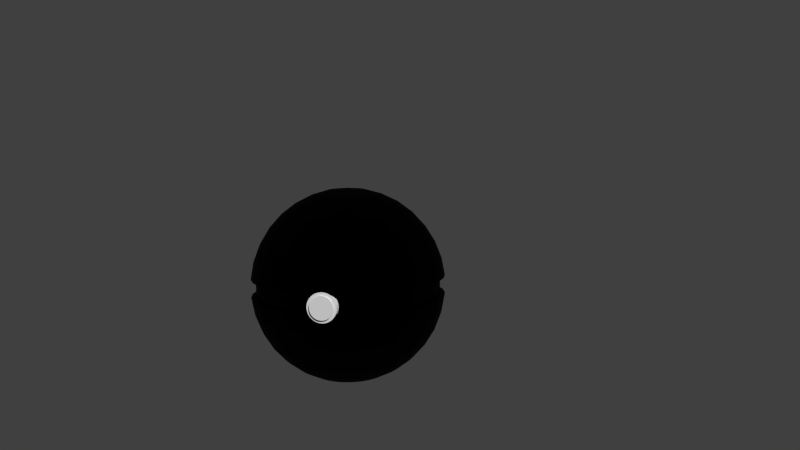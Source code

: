 # Source: pokemon.blend  (saved by Blender 2.69.0; exported with 4.5.12 LTS)
import bpy
from mathutils import Matrix  # noqa: F401  (used for matrix-valued properties, if any)

bpy.ops.wm.read_factory_settings(use_empty=True)
scene = bpy.context.scene
scene.name = 'Scene'

# ---- collections
col_collection_1 = bpy.data.collections.new('Collection 1'); scene.collection.children.link(col_collection_1)

# ---- materials (node trees are filled in below, after node groups)
mat_material_004 = bpy.data.materials.new('Material.004')
mat_material_004.alpha_threshold = 0.0
mat_material_004.roughness = 0.5
mat_material_004.line_color = (0.0, 0.0, 0.0, 1.0)

# ---- material node trees
mat_material_004.use_nodes = True; mat_material_004.node_tree.nodes.clear()
_N = mat_material_004.node_tree.nodes; _L = mat_material_004.node_tree.links
n0 = _N.new('ShaderNodeOutputMaterial'); n0.name = 'Material Output'; n0.location = (300, 300)
n1 = _N.new('ShaderNodeBsdfGlass'); n1.name = 'Glass BSDF'; n1.location = (100, 300)
n1.distribution = 'BECKMANN'
n1.inputs[0].default_value = (0.06372, 0.06372, 0.06372, 1.0)
n1.inputs[2].default_value = 1.45
_L.new(n1.outputs[0], n0.inputs[0])
n0.is_active_output = True

# ---- world
world_world = bpy.data.worlds.new('World'); scene.world = world_world
world_world.color = (0.05088, 0.05088, 0.05088)
world_world.use_sun_shadow = False
world_world.sun_shadow_jitter_overblur = 0.0
world_world.cycles.sampling_method = 'MANUAL'
world_world.cycles.sample_map_resolution = 256

# ---- cameras
cam_camera = bpy.data.cameras.new('Camera')
cam_camera.clip_end = 100.0
cam_camera.lens = 35.0
cam_camera.sensor_width = 32.0
cam_camera.sensor_height = 18.0
cam_camera.ortho_scale = 7.314
cam_camera.dof.focus_distance = 0.0

# ---- meshes
me_cylinder_001 = bpy.data.meshes.new('Cylinder.001')
me_cylinder_001.from_pydata([(0.0, 1.0, -1.0), (0.0, 1.0, 1.0), (0.1951, 0.9808, -1.0), (0.1951, 0.9808, 1.0), (0.3827, 0.9239, -1.0), (0.3827, 0.9239, 1.0), (0.5556, 0.8315, -1.0), (0.5556, 0.8315, 1.0), (0.7071, 0.7071, -1.0), (0.7071, 0.7071, 1.0), (0.8315, 0.5556, -1.0), (0.8315, 0.5556, 1.0), (0.9239, 0.3827, -1.0), (0.9239, 0.3827, 1.0), (0.9808, 0.1951, -1.0), (0.9808, 0.1951, 1.0), (1.0, 7.55e-08, -1.0), (1.0, 7.55e-08, 1.0), (0.9808, -0.1951, -1.0), (0.9808, -0.1951, 1.0), (0.9239, -0.3827, -1.0), (0.9239, -0.3827, 1.0), (0.8315, -0.5556, -1.0), (0.8315, -0.5556, 1.0), (0.7071, -0.7071, -1.0), (0.7071, -0.7071, 1.0), (0.5556, -0.8315, -1.0), (0.5556, -0.8315, 1.0), (0.3827, -0.9239, -1.0), (0.3827, -0.9239, 1.0), (0.1951, -0.9808, -1.0), (0.1951, -0.9808, 1.0), (-3.258e-07, -1.0, -1.0), (-3.258e-07, -1.0, 1.0), (-0.1951, -0.9808, -1.0), (-0.1951, -0.9808, 1.0), (-0.3827, -0.9239, -1.0), (-0.3827, -0.9239, 1.0), (-0.5556, -0.8315, -1.0), (-0.5556, -0.8315, 1.0), (-0.7071, -0.7071, -1.0), (-0.7071, -0.7071, 1.0), (-0.8315, -0.5556, -1.0), (-0.8315, -0.5556, 1.0), (-0.9239, -0.3827, -1.0), (-0.9239, -0.3827, 1.0), (-0.9808, -0.1951, -1.0), (-0.9808, -0.1951, 1.0), (-1.0, 9.656e-07, -1.0), (-1.0, 9.656e-07, 1.0), (-0.9808, 0.1951, -1.0), (-0.9808, 0.1951, 1.0), (-0.9239, 0.3827, -1.0), (-0.9239, 0.3827, 1.0), (-0.8315, 0.5556, -1.0), (-0.8315, 0.5556, 1.0), (-0.7071, 0.7071, -1.0), (-0.7071, 0.7071, 1.0), (-0.5556, 0.8315, -1.0), (-0.5556, 0.8315, 1.0), (-0.3827, 0.9239, -1.0), (-0.3827, 0.9239, 1.0), (-0.1951, 0.9808, -1.0), (-0.1951, 0.9808, 1.0)], [], [(0, 1, 3, 2), (2, 3, 5, 4), (4, 5, 7, 6), (6, 7, 9, 8), (8, 9, 11, 10), (10, 11, 13, 12), (12, 13, 15, 14), (14, 15, 17, 16), (16, 17, 19, 18), (18, 19, 21, 20), (20, 21, 23, 22), (22, 23, 25, 24), (24, 25, 27, 26), (26, 27, 29, 28), (28, 29, 31, 30), (30, 31, 33, 32), (32, 33, 35, 34), (34, 35, 37, 36), (36, 37, 39, 38), (38, 39, 41, 40), (40, 41, 43, 42), (42, 43, 45, 44), (44, 45, 47, 46), (46, 47, 49, 48), (48, 49, 51, 50), (50, 51, 53, 52), (52, 53, 55, 54), (54, 55, 57, 56), (56, 57, 59, 58), (58, 59, 61, 60), (3, 1, 63, 61, 59, 57, 55, 53, 51, 49, 47, 45, 43, 41, 39, 37, 35, 33, 31, 29, 27, 25, 23, 21, 19, 17, 15, 13, 11, 9, 7, 5), (62, 63, 1, 0), (60, 61, 63, 62), (0, 2, 4, 6, 8, 10, 12, 14, 16, 18, 20, 22, 24, 26, 28, 30, 32, 34, 36, 38, 40, 42, 44, 46, 48, 50, 52, 54, 56, 58, 60, 62)])
me_cylinder_001.use_remesh_preserve_volume = False
me_cylinder_001.use_remesh_preserve_attributes = False
me_cylinder_001.use_mirror_vertex_groups = False
me_cylinder_001.update()
me_cylinder = bpy.data.meshes.new('Cylinder')
me_cylinder.from_pydata([(0.0, 1.0, -1.0), (0.0, 1.0, 1.0), (0.1951, 0.9808, -1.0), (0.1951, 0.9808, 1.0), (0.3827, 0.9239, -1.0), (0.3827, 0.9239, 1.0), (0.5556, 0.8315, -1.0), (0.5556, 0.8315, 1.0), (0.7071, 0.7071, -1.0), (0.7071, 0.7071, 1.0), (0.8315, 0.5556, -1.0), (0.8315, 0.5556, 1.0), (0.9239, 0.3827, -1.0), (0.9239, 0.3827, 1.0), (0.9808, 0.1951, -1.0), (0.9808, 0.1951, 1.0), (1.0, 7.55e-08, -1.0), (1.0, 7.55e-08, 1.0), (0.9808, -0.1951, -1.0), (0.9808, -0.1951, 1.0), (0.9239, -0.3827, -1.0), (0.9239, -0.3827, 1.0), (0.8315, -0.5556, -1.0), (0.8315, -0.5556, 1.0), (0.7071, -0.7071, -1.0), (0.7071, -0.7071, 1.0), (0.5556, -0.8315, -1.0), (0.5556, -0.8315, 1.0), (0.3827, -0.9239, -1.0), (0.3827, -0.9239, 1.0), (0.1951, -0.9808, -1.0), (0.1951, -0.9808, 1.0), (-3.258e-07, -1.0, -1.0), (-3.258e-07, -1.0, 1.0), (-0.1951, -0.9808, -1.0), (-0.1951, -0.9808, 1.0), (-0.3827, -0.9239, -1.0), (-0.3827, -0.9239, 1.0), (-0.5556, -0.8315, -1.0), (-0.5556, -0.8315, 1.0), (-0.7071, -0.7071, -1.0), (-0.7071, -0.7071, 1.0), (-0.8315, -0.5556, -1.0), (-0.8315, -0.5556, 1.0), (-0.9239, -0.3827, -1.0), (-0.9239, -0.3827, 1.0), (-0.9808, -0.1951, -1.0), (-0.9808, -0.1951, 1.0), (-1.0, 9.656e-07, -1.0), (-1.0, 9.656e-07, 1.0), (-0.9808, 0.1951, -1.0), (-0.9808, 0.1951, 1.0), (-0.9239, 0.3827, -1.0), (-0.9239, 0.3827, 1.0), (-0.8315, 0.5556, -1.0), (-0.8315, 0.5556, 1.0), (-0.7071, 0.7071, -1.0), (-0.7071, 0.7071, 1.0), (-0.5556, 0.8315, -1.0), (-0.5556, 0.8315, 1.0), (-0.3827, 0.9239, -1.0), (-0.3827, 0.9239, 1.0), (-0.1951, 0.9808, -1.0), (-0.1951, 0.9808, 1.0)], [], [(0, 1, 3, 2), (2, 3, 5, 4), (4, 5, 7, 6), (6, 7, 9, 8), (8, 9, 11, 10), (10, 11, 13, 12), (12, 13, 15, 14), (14, 15, 17, 16), (16, 17, 19, 18), (18, 19, 21, 20), (20, 21, 23, 22), (22, 23, 25, 24), (24, 25, 27, 26), (26, 27, 29, 28), (28, 29, 31, 30), (30, 31, 33, 32), (32, 33, 35, 34), (34, 35, 37, 36), (36, 37, 39, 38), (38, 39, 41, 40), (40, 41, 43, 42), (42, 43, 45, 44), (44, 45, 47, 46), (46, 47, 49, 48), (48, 49, 51, 50), (50, 51, 53, 52), (52, 53, 55, 54), (54, 55, 57, 56), (56, 57, 59, 58), (58, 59, 61, 60), (3, 1, 63, 61, 59, 57, 55, 53, 51, 49, 47, 45, 43, 41, 39, 37, 35, 33, 31, 29, 27, 25, 23, 21, 19, 17, 15, 13, 11, 9, 7, 5), (62, 63, 1, 0), (60, 61, 63, 62), (0, 2, 4, 6, 8, 10, 12, 14, 16, 18, 20, 22, 24, 26, 28, 30, 32, 34, 36, 38, 40, 42, 44, 46, 48, 50, 52, 54, 56, 58, 60, 62)])
me_cylinder.use_remesh_preserve_volume = False
me_cylinder.use_remesh_preserve_attributes = False
me_cylinder.use_mirror_vertex_groups = False
me_cylinder.update()
me_sphere_000 = bpy.data.meshes.new('Sphere.000')
me_sphere_000.from_pydata([(-0.1837, 0.0, 0.983), (-0.3612, 0.0, 0.9325), (-0.5264, 0.0, 0.8502), (-0.6737, 0.0, 0.739), (-0.798, 0.0, 0.6026), (-0.8952, 0.0, 0.4457), (-0.9618, 0.0, 0.2737), (-0.9957, 0.0, 0.09227), (-0.9957, 0.0, -0.09227), (-0.9618, 0.0, -0.2737), (-0.8952, 0.0, -0.4457), (-0.798, 0.0, -0.6026), (-0.6737, 0.0, -0.739), (-0.5264, 0.0, -0.8502), (-0.3612, 0.0, -0.9325), (-0.1837, 0.0, -0.983), (5.643e-07, 0.0, -1.0), (-0.1802, 0.03585, 0.983), (-0.3543, 0.07047, 0.9325), (-0.5163, 0.1027, 0.8502), (-0.6608, 0.1314, 0.739), (-0.7827, 0.1557, 0.6026), (-0.878, 0.1746, 0.4457), (-0.9433, 0.1876, 0.2737), (-0.9766, 0.1943, 0.09227), (-0.9766, 0.1943, -0.09227), (-0.9433, 0.1876, -0.2737), (-0.878, 0.1746, -0.4457), (-0.7827, 0.1557, -0.6026), (-0.6608, 0.1314, -0.739), (-0.5163, 0.1027, -0.8502), (-0.3543, 0.07047, -0.9325), (-0.1802, 0.03585, -0.983), (-0.1698, 0.07032, 0.983), (-0.3337, 0.1382, 0.9325), (-0.4864, 0.2015, 0.8502), (-0.6224, 0.2578, 0.739), (-0.7373, 0.3054, 0.6026), (-0.827, 0.3426, 0.4457), (-0.8886, 0.3681, 0.2737), (-0.9199, 0.3811, 0.09227), (-0.9199, 0.3811, -0.09227), (-0.8886, 0.3681, -0.2737), (-0.827, 0.3426, -0.4457), (-0.7373, 0.3054, -0.6026), (-0.6224, 0.2578, -0.739), (-0.4864, 0.2015, -0.8502), (-0.3337, 0.1382, -0.9325), (-0.1698, 0.07032, -0.983), (-0.1528, 0.1021, 0.983), (-0.3004, 0.2007, 0.9325), (-0.4377, 0.2925, 0.8502), (-0.5602, 0.3743, 0.739), (-0.6635, 0.4434, 0.6026), (-0.7443, 0.4973, 0.4457), (-0.7997, 0.5344, 0.2737), (-0.8279, 0.5532, 0.09227), (-0.8279, 0.5532, -0.09227), (-0.7997, 0.5344, -0.2737), (-0.7443, 0.4973, -0.4457), (-0.6635, 0.4434, -0.6026), (-0.5602, 0.3743, -0.739), (-0.4377, 0.2925, -0.8502), (-0.3004, 0.2007, -0.9325), (-0.1528, 0.1021, -0.983), (-0.1299, 0.1299, 0.983), (-0.2554, 0.2554, 0.9325), (-0.3722, 0.3722, 0.8502), (-0.4764, 0.4764, 0.739), (-0.5643, 0.5643, 0.6026), (-0.633, 0.633, 0.4457), (-0.6801, 0.6801, 0.2737), (-0.7041, 0.7041, 0.09227), (-0.7041, 0.7041, -0.09227), (-0.6801, 0.6801, -0.2737), (-0.633, 0.633, -0.4457), (-0.5643, 0.5643, -0.6026), (-0.4764, 0.4764, -0.739), (-0.3722, 0.3722, -0.8502), (-0.2554, 0.2554, -0.9325), (-0.1299, 0.1299, -0.983), (-0.1021, 0.1528, 0.983), (-0.2007, 0.3004, 0.9325), (-0.2925, 0.4377, 0.8502), (-0.3743, 0.5602, 0.739), (-0.4434, 0.6635, 0.6026), (-0.4973, 0.7443, 0.4457), (-0.5344, 0.7997, 0.2737), (-0.5532, 0.8279, 0.09227), (-0.5532, 0.8279, -0.09227), (-0.5344, 0.7997, -0.2737), (-0.4973, 0.7443, -0.4457), (-0.4434, 0.6635, -0.6026), (-0.3743, 0.5602, -0.739), (-0.2925, 0.4377, -0.8502), (-0.2007, 0.3004, -0.9325), (-0.1021, 0.1528, -0.983), (-0.07032, 0.1698, 0.983), (-0.1382, 0.3337, 0.9325), (-0.2015, 0.4864, 0.8502), (-0.2578, 0.6224, 0.739), (-0.3054, 0.7373, 0.6026), (-0.3426, 0.827, 0.4457), (-0.3681, 0.8886, 0.2737), (-0.3811, 0.9199, 0.09227), (-0.3811, 0.9199, -0.09227), (-0.3681, 0.8886, -0.2737), (-0.3426, 0.827, -0.4457), (-0.3054, 0.7373, -0.6026), (-0.2578, 0.6224, -0.739), (-0.2015, 0.4864, -0.8502), (-0.1382, 0.3337, -0.9325), (-0.07032, 0.1698, -0.983), (-0.03585, 0.1802, 0.983), (-0.07047, 0.3543, 0.9325), (-0.1027, 0.5163, 0.8502), (-0.1314, 0.6608, 0.739), (-0.1557, 0.7827, 0.6026), (-0.1746, 0.878, 0.4457), (-0.1876, 0.9433, 0.2737), (-0.1943, 0.9766, 0.09227), (-0.1943, 0.9766, -0.09227), (-0.1876, 0.9433, -0.2737), (-0.1746, 0.878, -0.4457), (-0.1557, 0.7827, -0.6026), (-0.1314, 0.6608, -0.739), (-0.1027, 0.5163, -0.8502), (-0.07047, 0.3543, -0.9325), (-0.03585, 0.1802, -0.983), (5.622e-07, 0.1838, 0.983), (5.994e-07, 0.3612, 0.9325), (5.845e-07, 0.5264, 0.8502), (6.069e-07, 0.6737, 0.739), (6.516e-07, 0.798, 0.6026), (5.771e-07, 0.8952, 0.4457), (6.218e-07, 0.9618, 0.2737), (6.069e-07, 0.9957, 0.09227), (6.069e-07, 0.9957, -0.09227), (6.218e-07, 0.9618, -0.2737), (5.771e-07, 0.8952, -0.4457), (6.516e-07, 0.798, -0.6026), (6.069e-07, 0.6737, -0.739), (5.771e-07, 0.5264, -0.8502), (6.143e-07, 0.3612, -0.9325), (5.771e-07, 0.1837, -0.983), (0.03585, 0.1802, 0.983), (0.07048, 0.3543, 0.9325), (0.1027, 0.5163, 0.8502), (0.1314, 0.6608, 0.739), (0.1557, 0.7827, 0.6026), (0.1746, 0.878, 0.4457), (0.1876, 0.9433, 0.2737), (0.1943, 0.9766, 0.09227), (0.1943, 0.9766, -0.09227), (0.1876, 0.9433, -0.2737), (0.1746, 0.878, -0.4457), (0.1557, 0.7827, -0.6026), (0.1314, 0.6608, -0.739), (0.1027, 0.5163, -0.8502), (0.07048, 0.3543, -0.9325), (0.03585, 0.1802, -0.983), (0.07032, 0.1698, 0.983), (0.1382, 0.3337, 0.9325), (0.2015, 0.4864, 0.8502), (0.2578, 0.6224, 0.739), (0.3054, 0.7373, 0.6026), (0.3426, 0.827, 0.4457), (0.3681, 0.8886, 0.2737), (0.3811, 0.9199, 0.09227), (0.3811, 0.9199, -0.09227), (0.3681, 0.8886, -0.2737), (0.3426, 0.827, -0.4457), (0.3054, 0.7373, -0.6026), (0.2578, 0.6224, -0.739), (0.2015, 0.4864, -0.8502), (0.1382, 0.3337, -0.9325), (0.07032, 0.1698, -0.983), (0.1021, 0.1528, 0.983), (0.2007, 0.3004, 0.9325), (0.2925, 0.4377, 0.8502), (0.3743, 0.5602, 0.739), (0.4434, 0.6635, 0.6026), (0.4973, 0.7443, 0.4457), (0.5344, 0.7997, 0.2737), (0.5532, 0.8279, 0.09227), (0.5532, 0.8279, -0.09227), (0.5344, 0.7997, -0.2737), (0.4973, 0.7443, -0.4457), (0.4434, 0.6635, -0.6026), (0.3743, 0.5602, -0.739), (0.2925, 0.4377, -0.8502), (0.2007, 0.3004, -0.9325), (0.1021, 0.1528, -0.983), (0.1299, 0.1299, 0.983), (0.2554, 0.2554, 0.9325), (0.3722, 0.3722, 0.8502), (0.4764, 0.4764, 0.739), (0.5643, 0.5643, 0.6026), (0.633, 0.633, 0.4457), (0.6801, 0.6801, 0.2737), (0.7041, 0.7041, 0.09227), (0.7041, 0.7041, -0.09227), (0.6801, 0.6801, -0.2737), (0.633, 0.633, -0.4457), (0.5643, 0.5643, -0.6026), (0.4764, 0.4764, -0.739), (0.3722, 0.3722, -0.8502), (0.2554, 0.2554, -0.9325), (0.1299, 0.1299, -0.983), (0.1528, 0.1021, 0.983), (0.3004, 0.2007, 0.9325), (0.4377, 0.2925, 0.8502), (0.5602, 0.3743, 0.739), (0.6635, 0.4434, 0.6026), (0.7443, 0.4973, 0.4457), (0.7997, 0.5344, 0.2737), (0.8279, 0.5532, 0.09227), (0.8279, 0.5532, -0.09227), (0.7997, 0.5344, -0.2737), (0.7443, 0.4973, -0.4457), (0.6635, 0.4434, -0.6026), (0.5602, 0.3743, -0.739), (0.4377, 0.2925, -0.8502), (0.3004, 0.2007, -0.9325), (0.1528, 0.1021, -0.983), (0.1698, 0.07032, 0.983), (0.3337, 0.1382, 0.9325), (0.4864, 0.2015, 0.8502), (0.6224, 0.2578, 0.739), (0.7373, 0.3054, 0.6026), (0.827, 0.3426, 0.4457), (0.8886, 0.3681, 0.2737), (0.9199, 0.3811, 0.09227), (0.9199, 0.3811, -0.09227), (0.8886, 0.3681, -0.2737), (0.827, 0.3426, -0.4457), (0.7373, 0.3054, -0.6026), (0.6224, 0.2578, -0.739), (0.4864, 0.2015, -0.8502), (0.3337, 0.1382, -0.9325), (0.1698, 0.07032, -0.983), (0.1802, 0.03585, 0.983), (0.3543, 0.07047, 0.9325), (0.5163, 0.1027, 0.8502), (0.6608, 0.1314, 0.739), (0.7827, 0.1557, 0.6026), (0.878, 0.1746, 0.4457), (0.9433, 0.1876, 0.2737), (0.9766, 0.1943, 0.09227), (0.9766, 0.1943, -0.09227), (0.9433, 0.1876, -0.2737), (0.878, 0.1746, -0.4457), (0.7827, 0.1557, -0.6026), (0.6608, 0.1314, -0.739), (0.5163, 0.1027, -0.8502), (0.3543, 0.07047, -0.9325), (0.1802, 0.03585, -0.983), (0.1838, -1.285e-08, 0.983), (0.3612, -9.128e-09, 0.9325), (0.5264, 1.322e-08, 0.8502), (0.6737, -3.893e-08, 0.739), (0.798, -5.383e-08, 0.6026), (0.8952, -2.403e-08, 0.4457), (0.9618, -9.853e-08, 0.2737), (0.9957, -9.128e-09, 0.09227), (0.9957, -9.128e-09, -0.09227), (0.9618, -9.853e-08, -0.2737), (0.8952, -2.403e-08, -0.4457), (0.798, -5.383e-08, -0.6026), (0.6737, -3.893e-08, -0.739), (0.5264, 2.813e-08, -0.8502), (0.3612, -2.403e-08, -0.9325), (0.1838, -3.52e-08, -0.983), (0.1802, -0.03585, 0.983), (0.3543, -0.07047, 0.9325), (0.5163, -0.1027, 0.8502), (0.6608, -0.1314, 0.739), (0.7827, -0.1557, 0.6026), (0.878, -0.1746, 0.4457), (0.9433, -0.1876, 0.2737), (0.9766, -0.1943, 0.09227), (0.9766, -0.1943, -0.09227), (0.9433, -0.1876, -0.2737), (0.878, -0.1746, -0.4457), (0.7827, -0.1557, -0.6026), (0.6608, -0.1314, -0.739), (0.5163, -0.1027, -0.8502), (0.3543, -0.07047, -0.9325), (0.1802, -0.03585, -0.983), (0.1698, -0.07032, 0.983), (0.3337, -0.1382, 0.9325), (0.4864, -0.2015, 0.8502), (0.6224, -0.2578, 0.739), (0.7373, -0.3054, 0.6026), (0.827, -0.3426, 0.4457), (0.8886, -0.3681, 0.2737), (0.9199, -0.3811, 0.09227), (0.9199, -0.3811, -0.09227), (0.8886, -0.3681, -0.2737), (0.827, -0.3426, -0.4457), (0.7373, -0.3054, -0.6026), (0.6224, -0.2578, -0.739), (0.4864, -0.2015, -0.8502), (0.3337, -0.1382, -0.9325), (0.1698, -0.07032, -0.983), (0.1528, -0.1021, 0.983), (0.3004, -0.2007, 0.9325), (0.4377, -0.2925, 0.8502), (0.5602, -0.3743, 0.739), (0.6635, -0.4434, 0.6026), (0.7443, -0.4973, 0.4457), (0.7997, -0.5344, 0.2737), (0.8279, -0.5532, 0.09227), (0.8279, -0.5532, -0.09227), (0.7997, -0.5344, -0.2737), (0.7443, -0.4973, -0.4457), (0.6635, -0.4434, -0.6026), (0.5602, -0.3743, -0.739), (0.4377, -0.2925, -0.8502), (0.3004, -0.2007, -0.9325), (0.1528, -0.1021, -0.983), (0.1299, -0.1299, 0.983), (0.2554, -0.2554, 0.9325), (0.3722, -0.3722, 0.8502), (0.4764, -0.4764, 0.739), (0.5643, -0.5643, 0.6026), (0.633, -0.633, 0.4457), (0.6801, -0.6801, 0.2737), (0.7041, -0.7041, 0.09227), (0.7041, -0.7041, -0.09227), (0.6801, -0.6801, -0.2737), (0.633, -0.633, -0.4457), (0.5643, -0.5643, -0.6026), (0.4764, -0.4764, -0.739), (0.3722, -0.3722, -0.8502), (0.2554, -0.2554, -0.9325), (0.1299, -0.1299, -0.983), (0.1021, -0.1528, 0.983), (0.2007, -0.3004, 0.9325), (0.2925, -0.4377, 0.8502), (0.3743, -0.5602, 0.739), (0.4434, -0.6635, 0.6026), (0.4973, -0.7443, 0.4457), (0.5344, -0.7997, 0.2737), (0.5532, -0.8279, 0.09227), (0.5532, -0.8279, -0.09227), (0.5344, -0.7997, -0.2737), (0.4973, -0.7443, -0.4457), (0.4434, -0.6635, -0.6026), (0.3743, -0.5602, -0.739), (0.2925, -0.4377, -0.8502), (0.2007, -0.3004, -0.9325), (0.1021, -0.1528, -0.983), (0.07032, -0.1698, 0.983), (0.1382, -0.3337, 0.9325), (0.2015, -0.4864, 0.8502), (0.2578, -0.6224, 0.739), (0.3054, -0.7373, 0.6026), (0.3426, -0.827, 0.4457), (0.3681, -0.8886, 0.2737), (0.3811, -0.9199, 0.09227), (0.3811, -0.9199, -0.09227), (0.3681, -0.8886, -0.2737), (0.3426, -0.827, -0.4457), (0.3054, -0.7373, -0.6026), (0.2578, -0.6224, -0.739), (0.2015, -0.4864, -0.8502), (0.1382, -0.3337, -0.9325), (0.07032, -0.1698, -0.983), (0.03585, -0.1802, 0.983), (0.07048, -0.3543, 0.9325), (0.1027, -0.5163, 0.8502), (0.1314, -0.6608, 0.739), (0.1557, -0.7827, 0.6026), (0.1746, -0.878, 0.4457), (0.1876, -0.9433, 0.2737), (0.1943, -0.9766, 0.09227), (0.1943, -0.9766, -0.09227), (0.1876, -0.9433, -0.2737), (0.1746, -0.878, -0.4457), (0.1557, -0.7827, -0.6026), (0.1314, -0.6608, -0.739), (0.1027, -0.5163, -0.8502), (0.07048, -0.3543, -0.9325), (0.03585, -0.1802, -0.983), (5.287e-07, -0.1837, 0.983), (5.1e-07, -0.3612, 0.9325), (5.696e-07, -0.5264, 0.8502), (5.026e-07, -0.6737, 0.739), (4.132e-07, -0.798, 0.6026), (4.281e-07, -0.8952, 0.4457), (4.281e-07, -0.9618, 0.2737), (4.877e-07, -0.9957, 0.09227), (4.877e-07, -0.9957, -0.09227), (4.281e-07, -0.9618, -0.2737), (4.281e-07, -0.8952, -0.4457), (4.132e-07, -0.798, -0.6026), (5.026e-07, -0.6737, -0.739), (5.696e-07, -0.5264, -0.8502), (5.1e-07, -0.3612, -0.9325), (5.212e-07, -0.1837, -0.983), (-0.03585, -0.1802, 0.983), (-0.07047, -0.3543, 0.9325), (-0.1027, -0.5163, 0.8502), (-0.1314, -0.6608, 0.739), (-0.1557, -0.7827, 0.6026), (-0.1746, -0.878, 0.4457), (-0.1876, -0.9433, 0.2737), (-0.1943, -0.9766, 0.09227), (-0.1943, -0.9766, -0.09227), (-0.1876, -0.9433, -0.2737), (-0.1746, -0.878, -0.4457), (-0.1557, -0.7827, -0.6026), (-0.1314, -0.6608, -0.739), (-0.1027, -0.5163, -0.8502), (-0.07047, -0.3543, -0.9325), (-0.03585, -0.1802, -0.983), (-0.07032, -0.1698, 0.983), (-0.1382, -0.3337, 0.9325), (-0.2015, -0.4864, 0.8502), (-0.2578, -0.6224, 0.739), (-0.3054, -0.7373, 0.6026), (-0.3426, -0.827, 0.4457), (-0.3681, -0.8886, 0.2737), (-0.3811, -0.9199, 0.09227), (-0.3811, -0.9199, -0.09227), (-0.3681, -0.8886, -0.2737), (-0.3426, -0.827, -0.4457), (-0.3054, -0.7373, -0.6026), (-0.2578, -0.6224, -0.739), (-0.2015, -0.4864, -0.8502), (-0.1382, -0.3337, -0.9325), (-0.07032, -0.1698, -0.983), (2.508e-07, -4.692e-07, 1.0), (-0.1021, -0.1528, 0.983), (-0.2007, -0.3004, 0.9325), (-0.2925, -0.4377, 0.8502), (-0.3743, -0.5602, 0.739), (-0.4434, -0.6635, 0.6026), (-0.4973, -0.7443, 0.4457), (-0.5344, -0.7997, 0.2737), (-0.5532, -0.8279, 0.09227), (-0.5532, -0.8279, -0.09227), (-0.5344, -0.7997, -0.2737), (-0.4973, -0.7443, -0.4457), (-0.4434, -0.6635, -0.6026), (-0.3743, -0.5602, -0.739), (-0.2925, -0.4377, -0.8502), (-0.2007, -0.3004, -0.9325), (-0.1021, -0.1528, -0.983), (-0.1299, -0.1299, 0.983), (-0.2554, -0.2554, 0.9325), (-0.3722, -0.3722, 0.8502), (-0.4764, -0.4764, 0.739), (-0.5643, -0.5643, 0.6026), (-0.633, -0.633, 0.4457), (-0.6801, -0.6801, 0.2737), (-0.7041, -0.7041, 0.09227), (-0.7041, -0.7041, -0.09227), (-0.6801, -0.6801, -0.2737), (-0.633, -0.633, -0.4457), (-0.5643, -0.5643, -0.6026), (-0.4764, -0.4764, -0.739), (-0.3722, -0.3722, -0.8502), (-0.2554, -0.2554, -0.9325), (-0.1299, -0.1299, -0.983), (-0.1528, -0.1021, 0.983), (-0.3004, -0.2007, 0.9325), (-0.4377, -0.2925, 0.8502), (-0.5602, -0.3743, 0.739), (-0.6635, -0.4434, 0.6026), (-0.7443, -0.4973, 0.4457), (-0.7997, -0.5344, 0.2737), (-0.8279, -0.5532, 0.09227), (-0.8279, -0.5532, -0.09227), (-0.7997, -0.5344, -0.2737), (-0.7443, -0.4973, -0.4457), (-0.6635, -0.4434, -0.6026), (-0.5602, -0.3743, -0.739), (-0.4377, -0.2925, -0.8502), (-0.3004, -0.2007, -0.9325), (-0.1528, -0.1021, -0.983), (-0.1698, -0.07032, 0.983), (-0.3337, -0.1382, 0.9325), (-0.4864, -0.2015, 0.8502), (-0.6224, -0.2578, 0.739), (-0.7373, -0.3054, 0.6026), (-0.827, -0.3426, 0.4457), (-0.8886, -0.3681, 0.2737), (-0.9199, -0.3811, 0.09227), (-0.9199, -0.3811, -0.09227), (-0.8886, -0.3681, -0.2737), (-0.827, -0.3426, -0.4457), (-0.7373, -0.3054, -0.6026), (-0.6224, -0.2578, -0.739), (-0.4864, -0.2015, -0.8502), (-0.3337, -0.1382, -0.9325), (-0.1698, -0.07032, -0.983), (-0.1802, -0.03585, 0.983), (-0.3543, -0.07047, 0.9325), (-0.5163, -0.1027, 0.8502), (-0.6608, -0.1314, 0.739), (-0.7827, -0.1557, 0.6026), (-0.878, -0.1746, 0.4457), (-0.9433, -0.1876, 0.2737), (-0.9766, -0.1943, 0.09227), (-0.9766, -0.1943, -0.09227), (-0.9433, -0.1876, -0.2737), (-0.878, -0.1746, -0.4457), (-0.7827, -0.1557, -0.6026), (-0.6608, -0.1314, -0.739), (-0.5163, -0.1027, -0.8502), (-0.3543, -0.07047, -0.9325), (-0.1802, -0.03585, -0.983), (0.9766, 0.1943, -0.09227), (0.9766, 0.1943, 0.09227), (0.9199, 0.3811, -0.09227), (0.9199, 0.3811, 0.09227), (0.8279, 0.5532, -0.09227), (0.8279, 0.5532, 0.09227), (0.7041, 0.7041, -0.09227), (0.7041, 0.7041, 0.09227), (0.5532, 0.8279, -0.09227), (0.5532, 0.8279, 0.09227), (0.3811, 0.9199, -0.09227), (0.3811, 0.9199, 0.09227), (0.1943, 0.9766, -0.09227), (0.1943, 0.9766, 0.09227), (6.069e-07, 0.9957, -0.09227), (6.069e-07, 0.9957, 0.09227), (-0.1943, 0.9766, -0.09227), (-0.1943, 0.9766, 0.09227), (-0.3811, 0.9199, -0.09227), (-0.3811, 0.9199, 0.09227), (-0.5532, 0.8279, -0.09227), (-0.5532, 0.8279, 0.09227), (-0.7041, 0.7041, -0.09227), (-0.7041, 0.7041, 0.09227), (-0.8279, 0.5532, -0.09227), (-0.8279, 0.5532, 0.09227), (-0.9199, 0.3811, -0.09227), (-0.9199, 0.3811, 0.09227), (-0.9766, 0.1943, -0.09227), (-0.9766, 0.1943, 0.09227), (-0.9957, 0.0, -0.09227), (-0.9957, 0.0, 0.09227), (0.9957, -9.128e-09, 0.09227), (0.9957, -9.128e-09, -0.09227), (0.9766, -0.1943, 0.09227), (0.9766, -0.1943, -0.09227), (0.9199, -0.3811, 0.09227), (0.9199, -0.3811, -0.09227), (0.8279, -0.5532, 0.09227), (0.8279, -0.5532, -0.09227), (0.7041, -0.7041, 0.09227), (0.7041, -0.7041, -0.09227), (0.5532, -0.8279, 0.09227), (0.5532, -0.8279, -0.09227), (0.3811, -0.9199, 0.09227), (0.3811, -0.9199, -0.09227), (0.1943, -0.9766, 0.09227), (0.1943, -0.9766, -0.09227), (4.877e-07, -0.9957, 0.09227), (4.877e-07, -0.9957, -0.09227), (-0.1943, -0.9766, 0.09227), (-0.1943, -0.9766, -0.09227), (-0.3811, -0.9199, 0.09227), (-0.3811, -0.9199, -0.09227), (-0.5532, -0.8279, 0.09227), (-0.5532, -0.8279, -0.09227), (-0.7041, -0.7041, 0.09227), (-0.7041, -0.7041, -0.09227), (-0.8279, -0.5532, 0.09227), (-0.8279, -0.5532, -0.09227), (-0.9199, -0.3811, 0.09227), (-0.9199, -0.3811, -0.09227), (-0.9766, -0.1943, 0.09227), (-0.9766, -0.1943, -0.09227), (0.5735, 0.1141, -0.05419), (0.5735, 0.1141, 0.05419), (0.5403, 0.2238, -0.05419), (0.5403, 0.2238, 0.05419), (0.4862, 0.3249, -0.05419), (0.4862, 0.3249, 0.05419), (0.4135, 0.4135, -0.05419), (0.4135, 0.4135, 0.05419), (0.3249, 0.4862, -0.05419), (0.3249, 0.4862, 0.05419), (0.2238, 0.5403, -0.05419), (0.2238, 0.5403, 0.05419), (0.1141, 0.5735, -0.05419), (0.1141, 0.5735, 0.05419), (5.823e-07, 0.5848, -0.05419), (5.823e-07, 0.5848, 0.05419), (-0.1141, 0.5735, -0.05419), (-0.1141, 0.5735, 0.05419), (-0.2238, 0.5403, -0.05419), (-0.2238, 0.5403, 0.05419), (-0.3249, 0.4862, -0.05419), (-0.3249, 0.4862, 0.05419), (-0.4135, 0.4135, -0.05419), (-0.4135, 0.4135, 0.05419), (-0.4862, 0.3249, -0.05419), (-0.4862, 0.3249, 0.05419), (-0.5403, 0.2238, -0.05419), (-0.5403, 0.2238, 0.05419), (-0.5735, 0.1141, -0.05419), (-0.5735, 0.1141, 0.05419), (-0.5848, 9.269e-08, -0.05419), (-0.5848, 9.269e-08, 0.05419), (0.5848, 8.733e-08, 0.05419), (0.5848, 8.733e-08, -0.05419), (0.5735, -0.1141, 0.05419), (0.5735, -0.1141, -0.05419), (0.5403, -0.2238, 0.05419), (0.5403, -0.2238, -0.05419), (0.4862, -0.3249, 0.05419), (0.4862, -0.3249, -0.05419), (0.4135, -0.4135, 0.05419), (0.4135, -0.4135, -0.05419), (0.3249, -0.4862, 0.05419), (0.3249, -0.4862, -0.05419), (0.2238, -0.5403, 0.05419), (0.2238, -0.5403, -0.05419), (0.1141, -0.5735, 0.05419), (0.1141, -0.5735, -0.05419), (5.123e-07, -0.5848, 0.05419), (5.123e-07, -0.5848, -0.05419), (-0.1141, -0.5735, 0.05419), (-0.1141, -0.5735, -0.05419), (-0.2238, -0.5403, 0.05419), (-0.2238, -0.5403, -0.05419), (-0.3249, -0.4862, 0.05419), (-0.3249, -0.4862, -0.05419), (-0.4135, -0.4135, 0.05419), (-0.4135, -0.4135, -0.05419), (-0.4862, -0.3249, 0.05419), (-0.4862, -0.3249, -0.05419), (-0.5403, -0.2238, 0.05419), (-0.5403, -0.2238, -0.05419), (-0.5735, -0.1141, 0.05419), (-0.5735, -0.1141, -0.05419)], [], [(216, 232, 517, 519), (6, 5, 22, 23), (4, 3, 20, 21), (15, 14, 31, 32), (2, 1, 18, 19), (13, 12, 29, 30), (11, 10, 27, 28), (9, 8, 25, 26), (7, 6, 23, 24), (5, 4, 21, 22), (3, 2, 19, 20), (14, 13, 30, 31), (1, 0, 17, 18), (12, 11, 28, 29), (10, 9, 26, 27), (19, 18, 34, 35), (30, 29, 45, 46), (28, 27, 43, 44), (26, 25, 41, 42), (24, 23, 39, 40), (22, 21, 37, 38), (20, 19, 35, 36), (31, 30, 46, 47), (18, 17, 33, 34), (29, 28, 44, 45), (27, 26, 42, 43), (7, 24, 543, 545), (23, 22, 38, 39), (21, 20, 36, 37), (32, 31, 47, 48), (44, 43, 59, 60), (42, 41, 57, 58), (40, 39, 55, 56), (38, 37, 53, 54), (36, 35, 51, 52), (47, 46, 62, 63), (34, 33, 49, 50), (45, 44, 60, 61), (43, 42, 58, 59), (137, 121, 530, 528), (39, 38, 54, 55), (37, 36, 52, 53), (48, 47, 63, 64), (35, 34, 50, 51), (46, 45, 61, 62), (58, 57, 73, 74), (56, 55, 71, 72), (54, 53, 69, 70), (52, 51, 67, 68), (63, 62, 78, 79), (50, 49, 65, 66), (61, 60, 76, 77), (59, 58, 74, 75), (441, 457, 570, 568), (55, 54, 70, 71), (53, 52, 68, 69), (64, 63, 79, 80), (51, 50, 66, 67), (62, 61, 77, 78), (60, 59, 75, 76), (72, 71, 87, 88), (70, 69, 85, 86), (68, 67, 83, 84), (79, 78, 94, 95), (66, 65, 81, 82), (77, 76, 92, 93), (75, 74, 90, 91), (409, 393, 563, 565), (71, 70, 86, 87), (69, 68, 84, 85), (80, 79, 95, 96), (67, 66, 82, 83), (78, 77, 93, 94), (76, 75, 91, 92), (74, 73, 89, 90), (86, 85, 101, 102), (84, 83, 99, 100), (95, 94, 110, 111), (82, 81, 97, 98), (93, 92, 108, 109), (91, 90, 106, 107), (442, 425, 567, 569), (87, 86, 102, 103), (85, 84, 100, 101), (96, 95, 111, 112), (83, 82, 98, 99), (94, 93, 109, 110), (92, 91, 107, 108), (90, 89, 105, 106), (88, 87, 103, 104), (100, 99, 115, 116), (111, 110, 126, 127), (98, 97, 113, 114), (109, 108, 124, 125), (107, 106, 122, 123), (40, 56, 539, 541), (103, 102, 118, 119), (101, 100, 116, 117), (112, 111, 127, 128), (99, 98, 114, 115), (110, 109, 125, 126), (108, 107, 123, 124), (106, 105, 121, 122), (104, 103, 119, 120), (102, 101, 117, 118), (114, 113, 129, 130), (125, 124, 140, 141), (123, 122, 138, 139), (424, 441, 568, 566), (119, 118, 134, 135), (117, 116, 132, 133), (128, 127, 143, 144), (115, 114, 130, 131), (126, 125, 141, 142), (124, 123, 139, 140), (122, 121, 137, 138), (120, 119, 135, 136), (118, 117, 133, 134), (116, 115, 131, 132), (127, 126, 142, 143), (139, 138, 154, 155), (344, 360, 558, 556), (135, 134, 150, 151), (133, 132, 148, 149), (144, 143, 159, 160), (131, 130, 146, 147), (142, 141, 157, 158), (140, 139, 155, 156), (138, 137, 153, 154), (136, 135, 151, 152), (134, 133, 149, 150), (132, 131, 147, 148), (143, 142, 158, 159), (130, 129, 145, 146), (141, 140, 156, 157), (25, 8, 544, 542), (151, 150, 166, 167), (149, 148, 164, 165), (160, 159, 175, 176), (147, 146, 162, 163), (158, 157, 173, 174), (156, 155, 171, 172), (154, 153, 169, 170), (152, 151, 167, 168), (150, 149, 165, 166), (148, 147, 163, 164), (159, 158, 174, 175), (146, 145, 161, 162), (157, 156, 172, 173), (155, 154, 170, 171), (167, 166, 182, 183), (165, 164, 180, 181), (176, 175, 191, 192), (163, 162, 178, 179), (174, 173, 189, 190), (172, 171, 187, 188), (170, 169, 185, 186), (168, 167, 183, 184), (166, 165, 181, 182), (164, 163, 179, 180), (175, 174, 190, 191), (162, 161, 177, 178), (173, 172, 188, 189), (171, 170, 186, 187), (312, 328, 554, 552), (181, 180, 196, 197), (192, 191, 207, 208), (179, 178, 194, 195), (190, 189, 205, 206), (188, 187, 203, 204), (186, 185, 201, 202), (184, 183, 199, 200), (182, 181, 197, 198), (180, 179, 195, 196), (191, 190, 206, 207), (178, 177, 193, 194), (189, 188, 204, 205), (187, 186, 202, 203), (408, 424, 566, 564), (183, 182, 198, 199), (195, 194, 210, 211), (206, 205, 221, 222), (204, 203, 219, 220), (202, 201, 217, 218), (200, 199, 215, 216), (198, 197, 213, 214), (196, 195, 211, 212), (207, 206, 222, 223), (194, 193, 209, 210), (205, 204, 220, 221), (203, 202, 218, 219), (233, 217, 518, 516), (199, 198, 214, 215), (197, 196, 212, 213), (208, 207, 223, 224), (220, 219, 235, 236), (218, 217, 233, 234), (216, 215, 231, 232), (214, 213, 229, 230), (212, 211, 227, 228), (223, 222, 238, 239), (210, 209, 225, 226), (221, 220, 236, 237), (219, 218, 234, 235), (458, 442, 569, 571), (215, 214, 230, 231), (213, 212, 228, 229), (224, 223, 239, 240), (211, 210, 226, 227), (222, 221, 237, 238), (234, 233, 249, 250), (232, 231, 247, 248), (230, 229, 245, 246), (228, 227, 243, 244), (239, 238, 254, 255), (226, 225, 241, 242), (237, 236, 252, 253), (235, 234, 250, 251), (505, 7, 545, 576), (231, 230, 246, 247), (229, 228, 244, 245), (240, 239, 255, 256), (227, 226, 242, 243), (238, 237, 253, 254), (236, 235, 251, 252), (248, 247, 263, 264), (246, 245, 261, 262), (244, 243, 259, 260), (255, 254, 270, 271), (242, 241, 257, 258), (253, 252, 268, 269), (251, 250, 266, 267), (136, 152, 527, 529), (247, 246, 262, 263), (245, 244, 260, 261), (256, 255, 271, 272), (243, 242, 258, 259), (254, 253, 269, 270), (252, 251, 267, 268), (250, 249, 265, 266), (262, 261, 277, 278), (260, 259, 275, 276), (271, 270, 286, 287), (258, 257, 273, 274), (269, 268, 284, 285), (267, 266, 282, 283), (264, 280, 548, 546), (263, 262, 278, 279), (261, 260, 276, 277), (272, 271, 287, 288), (259, 258, 274, 275), (270, 269, 285, 286), (268, 267, 283, 284), (266, 265, 281, 282), (264, 263, 279, 280), (276, 275, 291, 292), (287, 286, 302, 303), (274, 273, 289, 290), (285, 284, 300, 301), (283, 282, 298, 299), (232, 248, 515, 517), (279, 278, 294, 295), (277, 276, 292, 293), (288, 287, 303, 304), (275, 274, 290, 291), (286, 285, 301, 302), (284, 283, 299, 300), (282, 281, 297, 298), (280, 279, 295, 296), (278, 277, 293, 294), (290, 289, 305, 306), (301, 300, 316, 317), (299, 298, 314, 315), (360, 376, 560, 558), (295, 294, 310, 311), (293, 292, 308, 309), (304, 303, 319, 320), (291, 290, 306, 307), (302, 301, 317, 318), (300, 299, 315, 316), (298, 297, 313, 314), (296, 295, 311, 312), (294, 293, 309, 310), (292, 291, 307, 308), (303, 302, 318, 319), (315, 314, 330, 331), (57, 41, 540, 538), (311, 310, 326, 327), (309, 308, 324, 325), (320, 319, 335, 336), (307, 306, 322, 323), (318, 317, 333, 334), (316, 315, 331, 332), (314, 313, 329, 330), (312, 311, 327, 328), (310, 309, 325, 326), (308, 307, 323, 324), (319, 318, 334, 335), (306, 305, 321, 322), (317, 316, 332, 333), (168, 184, 523, 525), (327, 326, 342, 343), (325, 324, 340, 341), (336, 335, 351, 352), (323, 322, 338, 339), (334, 333, 349, 350), (332, 331, 347, 348), (330, 329, 345, 346), (328, 327, 343, 344), (326, 325, 341, 342), (324, 323, 339, 340), (335, 334, 350, 351), (322, 321, 337, 338), (333, 332, 348, 349), (331, 330, 346, 347), (343, 342, 358, 359), (341, 340, 356, 357), (352, 351, 367, 368), (339, 338, 354, 355), (350, 349, 365, 366), (348, 347, 363, 364), (346, 345, 361, 362), (344, 343, 359, 360), (342, 341, 357, 358), (340, 339, 355, 356), (351, 350, 366, 367), (338, 337, 353, 354), (349, 348, 364, 365), (347, 346, 362, 363), (328, 344, 556, 554), (357, 356, 372, 373), (368, 367, 383, 384), (355, 354, 370, 371), (366, 365, 381, 382), (364, 363, 379, 380), (362, 361, 377, 378), (360, 359, 375, 376), (358, 357, 373, 374), (356, 355, 371, 372), (367, 366, 382, 383), (354, 353, 369, 370), (365, 364, 380, 381), (363, 362, 378, 379), (457, 473, 572, 570), (359, 358, 374, 375), (371, 370, 386, 387), (382, 381, 397, 398), (380, 379, 395, 396), (378, 377, 393, 394), (376, 375, 391, 392), (374, 373, 389, 390), (372, 371, 387, 388), (383, 382, 398, 399), (370, 369, 385, 386), (381, 380, 396, 397), (379, 378, 394, 395), (329, 313, 553, 555), (375, 374, 390, 391), (373, 372, 388, 389), (384, 383, 399, 400), (396, 395, 411, 412), (394, 393, 409, 410), (392, 391, 407, 408), (390, 389, 405, 406), (388, 387, 403, 404), (399, 398, 414, 415), (386, 385, 401, 402), (397, 396, 412, 413), (395, 394, 410, 411), (265, 249, 514, 547), (391, 390, 406, 407), (389, 388, 404, 405), (400, 399, 415, 416), (387, 386, 402, 403), (398, 397, 413, 414), (410, 409, 425, 426), (408, 407, 423, 424), (406, 405, 421, 422), (404, 403, 419, 420), (415, 414, 430, 431), (402, 401, 417, 418), (413, 412, 428, 429), (411, 410, 426, 427), (425, 409, 565, 567), (407, 406, 422, 423), (405, 404, 420, 421), (416, 415, 431, 432), (403, 402, 418, 419), (414, 413, 429, 430), (412, 411, 427, 428), (424, 423, 440, 441), (422, 421, 438, 439), (420, 419, 436, 437), (431, 430, 447, 448), (418, 417, 434, 435), (429, 428, 445, 446), (427, 426, 443, 444), (361, 345, 557, 559), (423, 422, 439, 440), (421, 420, 437, 438), (432, 431, 448, 449), (419, 418, 435, 436), (430, 429, 446, 447), (428, 427, 444, 445), (426, 425, 442, 443), (439, 438, 454, 455), (437, 436, 452, 453), (448, 447, 463, 464), (435, 434, 450, 451), (446, 445, 461, 462), (444, 443, 459, 460), (56, 72, 537, 539), (440, 439, 455, 456), (438, 437, 453, 454), (449, 448, 464, 465), (436, 435, 451, 452), (447, 446, 462, 463), (445, 444, 460, 461), (443, 442, 458, 459), (441, 440, 456, 457), (453, 452, 468, 469), (464, 463, 479, 480), (451, 450, 466, 467), (462, 461, 477, 478), (460, 459, 475, 476), (184, 200, 521, 523), (456, 455, 471, 472), (454, 453, 469, 470), (465, 464, 480, 481), (452, 451, 467, 468), (463, 462, 478, 479), (461, 460, 476, 477), (459, 458, 474, 475), (457, 456, 472, 473), (455, 454, 470, 471), (467, 466, 482, 483), (478, 477, 493, 494), (476, 475, 491, 492), (152, 168, 525, 527), (472, 471, 487, 488), (470, 469, 485, 486), (481, 480, 496, 497), (468, 467, 483, 484), (479, 478, 494, 495), (477, 476, 492, 493), (475, 474, 490, 491), (473, 472, 488, 489), (471, 470, 486, 487), (469, 468, 484, 485), (480, 479, 495, 496), (488, 487, 503, 504), (486, 485, 501, 502), (497, 496, 512, 513), (484, 483, 499, 500), (495, 494, 510, 511), (493, 492, 508, 509), (491, 490, 506, 507), (489, 488, 504, 505), (487, 486, 502, 503), (485, 484, 500, 501), (496, 495, 511, 512), (483, 482, 498, 499), (494, 493, 509, 510), (492, 491, 507, 508), (88, 104, 533, 535), (0, 433, 17), (16, 15, 32), (17, 433, 33), (16, 32, 48), (33, 433, 49), (16, 48, 64), (16, 64, 80), (49, 433, 65), (16, 80, 96), (65, 433, 81), (16, 96, 112), (81, 433, 97), (97, 433, 113), (16, 112, 128), (113, 433, 129), (16, 128, 144), (129, 433, 145), (16, 144, 160), (145, 433, 161), (16, 160, 176), (161, 433, 177), (16, 176, 192), (177, 433, 193), (16, 192, 208), (193, 433, 209), (16, 208, 224), (209, 433, 225), (16, 224, 240), (16, 240, 256), (225, 433, 241), (16, 256, 272), (241, 433, 257), (16, 272, 288), (257, 433, 273), (273, 433, 289), (16, 288, 304), (289, 433, 305), (16, 304, 320), (305, 433, 321), (16, 320, 336), (321, 433, 337), (16, 336, 352), (337, 433, 353), (16, 352, 368), (353, 433, 369), (16, 368, 384), (369, 433, 385), (16, 384, 400), (385, 433, 401), (16, 400, 416), (16, 416, 432), (401, 433, 417), (16, 432, 449), (417, 433, 434), (16, 449, 465), (434, 433, 450), (450, 433, 466), (16, 465, 481), (466, 433, 482), (16, 481, 497), (482, 433, 498), (16, 497, 513), (502, 501, 3, 4), (513, 512, 14, 15), (500, 499, 1, 2), (511, 510, 12, 13), (498, 433, 0), (509, 508, 10, 11), (507, 506, 8, 9), (505, 504, 6, 7), (16, 513, 15), (503, 502, 4, 5), (501, 500, 2, 3), (512, 511, 13, 14), (499, 498, 0, 1), (510, 509, 11, 12), (508, 507, 9, 10), (248, 264, 546, 515), (504, 503, 5, 6), (489, 505, 576, 574), (8, 506, 577, 544), (89, 73, 536, 534), (249, 233, 516, 514), (377, 361, 559, 561), (185, 169, 524, 522), (345, 329, 555, 557), (153, 137, 528, 526), (281, 265, 547, 549), (474, 458, 571, 573), (72, 88, 535, 537), (201, 185, 522, 520), (169, 153, 526, 524), (280, 296, 550, 548), (105, 89, 534, 532), (73, 57, 538, 536), (506, 490, 575, 577), (104, 120, 531, 533), (297, 281, 549, 551), (376, 392, 562, 560), (473, 489, 574, 572), (200, 216, 519, 521), (121, 105, 532, 530), (393, 377, 561, 563), (490, 474, 573, 575), (24, 40, 541, 543), (296, 312, 552, 550), (217, 201, 520, 518), (120, 136, 529, 531), (41, 25, 542, 540), (313, 297, 551, 553), (392, 408, 564, 562), (570, 572, 636, 634), (522, 524, 588, 586), (541, 539, 603, 605), (559, 557, 621, 623), (519, 517, 581, 583), (562, 564, 628, 626), (530, 532, 596, 594), (551, 549, 613, 615), (573, 571, 635, 637), (527, 525, 589, 591), (538, 540, 604, 602), (554, 556, 620, 618), (576, 545, 609, 640), (516, 518, 582, 580), (535, 533, 597, 599), (565, 563, 627, 629), (546, 548, 612, 610), (568, 570, 634, 632), (524, 526, 590, 588), (543, 541, 605, 607), (557, 555, 619, 621), (521, 519, 583, 585), (544, 577, 641, 608), (532, 534, 598, 596), (560, 562, 626, 624), (549, 547, 611, 613), (571, 569, 633, 635), (529, 527, 591, 593), (540, 542, 606, 604), (552, 554, 618, 616), (574, 576, 640, 638), (518, 520, 584, 582), (534, 536, 600, 598), (563, 561, 625, 627), (547, 514, 578, 611), (569, 567, 631, 633), (526, 528, 592, 590), (545, 543, 607, 609), (555, 553, 617, 619), (577, 575, 639, 641), (523, 521, 585, 587), (537, 535, 599, 601), (558, 560, 624, 622), (515, 546, 610, 579), (531, 529, 593, 595), (566, 568, 632, 630), (542, 544, 608, 606), (550, 552, 616, 614), (572, 574, 638, 636), (520, 522, 586, 584), (539, 537, 601, 603), (561, 559, 623, 625), (517, 515, 579, 581), (564, 566, 630, 628), (528, 530, 594, 592), (553, 551, 615, 617), (575, 573, 637, 639), (525, 523, 587, 589), (536, 538, 602, 600), (556, 558, 622, 620), (514, 516, 580, 578), (567, 565, 629, 631), (533, 531, 595, 597), (548, 550, 614, 612)])
me_sphere_000.materials.append(mat_material_004)
me_sphere_000.use_remesh_preserve_volume = False
me_sphere_000.use_remesh_preserve_attributes = False
me_sphere_000.use_mirror_vertex_groups = False
me_sphere_000.update()
me_sphere_005 = bpy.data.meshes.new('Sphere.005')
me_sphere_005.from_pydata([(-0.1837, 0.0, 0.983), (-0.3612, 0.0, 0.9325), (-0.5264, 0.0, 0.8502), (-0.6737, 0.0, 0.739), (-0.798, 0.0, 0.6026), (-0.8952, 0.0, 0.4457), (-0.9618, 0.0, 0.2737), (-0.9957, 0.0, 0.09227), (-0.9957, 0.0, -0.09227), (-0.9618, 0.0, -0.2737), (-0.8952, 0.0, -0.4457), (-0.798, 0.0, -0.6026), (-0.6737, 0.0, -0.739), (-0.5264, 0.0, -0.8502), (-0.3612, 0.0, -0.9325), (-0.1837, 0.0, -0.983), (5.643e-07, 0.0, -1.0), (-0.1802, 0.03585, 0.983), (-0.3543, 0.07047, 0.9325), (-0.5163, 0.1027, 0.8502), (-0.6608, 0.1314, 0.739), (-0.7827, 0.1557, 0.6026), (-0.878, 0.1746, 0.4457), (-0.9433, 0.1876, 0.2737), (-0.9766, 0.1943, 0.09227), (-0.9766, 0.1943, -0.09227), (-0.9433, 0.1876, -0.2737), (-0.878, 0.1746, -0.4457), (-0.7827, 0.1557, -0.6026), (-0.6608, 0.1314, -0.739), (-0.5163, 0.1027, -0.8502), (-0.3543, 0.07047, -0.9325), (-0.1802, 0.03585, -0.983), (-0.1698, 0.07032, 0.983), (-0.3337, 0.1382, 0.9325), (-0.4864, 0.2015, 0.8502), (-0.6224, 0.2578, 0.739), (-0.7373, 0.3054, 0.6026), (-0.827, 0.3426, 0.4457), (-0.8886, 0.3681, 0.2737), (-0.9199, 0.3811, 0.09227), (-0.9199, 0.3811, -0.09227), (-0.8886, 0.3681, -0.2737), (-0.827, 0.3426, -0.4457), (-0.7373, 0.3054, -0.6026), (-0.6224, 0.2578, -0.739), (-0.4864, 0.2015, -0.8502), (-0.3337, 0.1382, -0.9325), (-0.1698, 0.07032, -0.983), (-0.1528, 0.1021, 0.983), (-0.3004, 0.2007, 0.9325), (-0.4377, 0.2925, 0.8502), (-0.5602, 0.3743, 0.739), (-0.6635, 0.4434, 0.6026), (-0.7443, 0.4973, 0.4457), (-0.7997, 0.5344, 0.2737), (-0.8279, 0.5532, 0.09227), (-0.8279, 0.5532, -0.09227), (-0.7997, 0.5344, -0.2737), (-0.7443, 0.4973, -0.4457), (-0.6635, 0.4434, -0.6026), (-0.5602, 0.3743, -0.739), (-0.4377, 0.2925, -0.8502), (-0.3004, 0.2007, -0.9325), (-0.1528, 0.1021, -0.983), (-0.1299, 0.1299, 0.983), (-0.2554, 0.2554, 0.9325), (-0.3722, 0.3722, 0.8502), (-0.4764, 0.4764, 0.739), (-0.5643, 0.5643, 0.6026), (-0.633, 0.633, 0.4457), (-0.6801, 0.6801, 0.2737), (-0.7041, 0.7041, 0.09227), (-0.7041, 0.7041, -0.09227), (-0.6801, 0.6801, -0.2737), (-0.633, 0.633, -0.4457), (-0.5643, 0.5643, -0.6026), (-0.4764, 0.4764, -0.739), (-0.3722, 0.3722, -0.8502), (-0.2554, 0.2554, -0.9325), (-0.1299, 0.1299, -0.983), (-0.1021, 0.1528, 0.983), (-0.2007, 0.3004, 0.9325), (-0.2925, 0.4377, 0.8502), (-0.3743, 0.5602, 0.739), (-0.4434, 0.6635, 0.6026), (-0.4973, 0.7443, 0.4457), (-0.5344, 0.7997, 0.2737), (-0.5532, 0.8279, 0.09227), (-0.5532, 0.8279, -0.09227), (-0.5344, 0.7997, -0.2737), (-0.4973, 0.7443, -0.4457), (-0.4434, 0.6635, -0.6026), (-0.3743, 0.5602, -0.739), (-0.2925, 0.4377, -0.8502), (-0.2007, 0.3004, -0.9325), (-0.1021, 0.1528, -0.983), (-0.07032, 0.1698, 0.983), (-0.1382, 0.3337, 0.9325), (-0.2015, 0.4864, 0.8502), (-0.2578, 0.6224, 0.739), (-0.3054, 0.7373, 0.6026), (-0.3426, 0.827, 0.4457), (-0.3681, 0.8886, 0.2737), (-0.3811, 0.9199, 0.09227), (-0.3811, 0.9199, -0.09227), (-0.3681, 0.8886, -0.2737), (-0.3426, 0.827, -0.4457), (-0.3054, 0.7373, -0.6026), (-0.2578, 0.6224, -0.739), (-0.2015, 0.4864, -0.8502), (-0.1382, 0.3337, -0.9325), (-0.07032, 0.1698, -0.983), (-0.03585, 0.1802, 0.983), (-0.07047, 0.3543, 0.9325), (-0.1027, 0.5163, 0.8502), (-0.1314, 0.6608, 0.739), (-0.1557, 0.7827, 0.6026), (-0.1746, 0.878, 0.4457), (-0.1876, 0.9433, 0.2737), (-0.1943, 0.9766, 0.09227), (-0.1943, 0.9766, -0.09227), (-0.1876, 0.9433, -0.2737), (-0.1746, 0.878, -0.4457), (-0.1557, 0.7827, -0.6026), (-0.1314, 0.6608, -0.739), (-0.1027, 0.5163, -0.8502), (-0.07047, 0.3543, -0.9325), (-0.03585, 0.1802, -0.983), (5.622e-07, 0.1838, 0.983), (5.994e-07, 0.3612, 0.9325), (5.845e-07, 0.5264, 0.8502), (6.069e-07, 0.6737, 0.739), (6.516e-07, 0.798, 0.6026), (5.771e-07, 0.8952, 0.4457), (6.218e-07, 0.9618, 0.2737), (6.069e-07, 0.9957, 0.09227), (6.069e-07, 0.9957, -0.09227), (6.218e-07, 0.9618, -0.2737), (5.771e-07, 0.8952, -0.4457), (6.516e-07, 0.798, -0.6026), (6.069e-07, 0.6737, -0.739), (5.771e-07, 0.5264, -0.8502), (6.143e-07, 0.3612, -0.9325), (5.771e-07, 0.1837, -0.983), (0.03585, 0.1802, 0.983), (0.07048, 0.3543, 0.9325), (0.1027, 0.5163, 0.8502), (0.1314, 0.6608, 0.739), (0.1557, 0.7827, 0.6026), (0.1746, 0.878, 0.4457), (0.1876, 0.9433, 0.2737), (0.1943, 0.9766, 0.09227), (0.1943, 0.9766, -0.09227), (0.1876, 0.9433, -0.2737), (0.1746, 0.878, -0.4457), (0.1557, 0.7827, -0.6026), (0.1314, 0.6608, -0.739), (0.1027, 0.5163, -0.8502), (0.07048, 0.3543, -0.9325), (0.03585, 0.1802, -0.983), (0.07032, 0.1698, 0.983), (0.1382, 0.3337, 0.9325), (0.2015, 0.4864, 0.8502), (0.2578, 0.6224, 0.739), (0.3054, 0.7373, 0.6026), (0.3426, 0.827, 0.4457), (0.3681, 0.8886, 0.2737), (0.3811, 0.9199, 0.09227), (0.3811, 0.9199, -0.09227), (0.3681, 0.8886, -0.2737), (0.3426, 0.827, -0.4457), (0.3054, 0.7373, -0.6026), (0.2578, 0.6224, -0.739), (0.2015, 0.4864, -0.8502), (0.1382, 0.3337, -0.9325), (0.07032, 0.1698, -0.983), (0.1021, 0.1528, 0.983), (0.2007, 0.3004, 0.9325), (0.2925, 0.4377, 0.8502), (0.3743, 0.5602, 0.739), (0.4434, 0.6635, 0.6026), (0.4973, 0.7443, 0.4457), (0.5344, 0.7997, 0.2737), (0.5532, 0.8279, 0.09227), (0.5532, 0.8279, -0.09227), (0.5344, 0.7997, -0.2737), (0.4973, 0.7443, -0.4457), (0.4434, 0.6635, -0.6026), (0.3743, 0.5602, -0.739), (0.2925, 0.4377, -0.8502), (0.2007, 0.3004, -0.9325), (0.1021, 0.1528, -0.983), (0.1299, 0.1299, 0.983), (0.2554, 0.2554, 0.9325), (0.3722, 0.3722, 0.8502), (0.4764, 0.4764, 0.739), (0.5643, 0.5643, 0.6026), (0.633, 0.633, 0.4457), (0.6801, 0.6801, 0.2737), (0.7041, 0.7041, 0.09227), (0.7041, 0.7041, -0.09227), (0.6801, 0.6801, -0.2737), (0.633, 0.633, -0.4457), (0.5643, 0.5643, -0.6026), (0.4764, 0.4764, -0.739), (0.3722, 0.3722, -0.8502), (0.2554, 0.2554, -0.9325), (0.1299, 0.1299, -0.983), (0.1528, 0.1021, 0.983), (0.3004, 0.2007, 0.9325), (0.4377, 0.2925, 0.8502), (0.5602, 0.3743, 0.739), (0.6635, 0.4434, 0.6026), (0.7443, 0.4973, 0.4457), (0.7997, 0.5344, 0.2737), (0.8279, 0.5532, 0.09227), (0.8279, 0.5532, -0.09227), (0.7997, 0.5344, -0.2737), (0.7443, 0.4973, -0.4457), (0.6635, 0.4434, -0.6026), (0.5602, 0.3743, -0.739), (0.4377, 0.2925, -0.8502), (0.3004, 0.2007, -0.9325), (0.1528, 0.1021, -0.983), (0.1698, 0.07032, 0.983), (0.3337, 0.1382, 0.9325), (0.4864, 0.2015, 0.8502), (0.6224, 0.2578, 0.739), (0.7373, 0.3054, 0.6026), (0.827, 0.3426, 0.4457), (0.8886, 0.3681, 0.2737), (0.9199, 0.3811, 0.09227), (0.9199, 0.3811, -0.09227), (0.8886, 0.3681, -0.2737), (0.827, 0.3426, -0.4457), (0.7373, 0.3054, -0.6026), (0.6224, 0.2578, -0.739), (0.4864, 0.2015, -0.8502), (0.3337, 0.1382, -0.9325), (0.1698, 0.07032, -0.983), (0.1802, 0.03585, 0.983), (0.3543, 0.07047, 0.9325), (0.5163, 0.1027, 0.8502), (0.6608, 0.1314, 0.739), (0.7827, 0.1557, 0.6026), (0.878, 0.1746, 0.4457), (0.9433, 0.1876, 0.2737), (0.9766, 0.1943, 0.09227), (0.9766, 0.1943, -0.09227), (0.9433, 0.1876, -0.2737), (0.878, 0.1746, -0.4457), (0.7827, 0.1557, -0.6026), (0.6608, 0.1314, -0.739), (0.5163, 0.1027, -0.8502), (0.3543, 0.07047, -0.9325), (0.1802, 0.03585, -0.983), (0.1838, -1.285e-08, 0.983), (0.3612, -9.128e-09, 0.9325), (0.5264, 1.322e-08, 0.8502), (0.6737, -3.893e-08, 0.739), (0.798, -5.383e-08, 0.6026), (0.8952, -2.403e-08, 0.4457), (0.9618, -9.853e-08, 0.2737), (0.9957, -9.128e-09, 0.09227), (0.9957, -9.128e-09, -0.09227), (0.9618, -9.853e-08, -0.2737), (0.8952, -2.403e-08, -0.4457), (0.798, -5.383e-08, -0.6026), (0.6737, -3.893e-08, -0.739), (0.5264, 2.813e-08, -0.8502), (0.3612, -2.403e-08, -0.9325), (0.1838, -3.52e-08, -0.983), (0.1802, -0.03585, 0.983), (0.3543, -0.07047, 0.9325), (0.5163, -0.1027, 0.8502), (0.6608, -0.1314, 0.739), (0.7827, -0.1557, 0.6026), (0.878, -0.1746, 0.4457), (0.9433, -0.1876, 0.2737), (0.9766, -0.1943, 0.09227), (0.9766, -0.1943, -0.09227), (0.9433, -0.1876, -0.2737), (0.878, -0.1746, -0.4457), (0.7827, -0.1557, -0.6026), (0.6608, -0.1314, -0.739), (0.5163, -0.1027, -0.8502), (0.3543, -0.07047, -0.9325), (0.1802, -0.03585, -0.983), (0.1698, -0.07032, 0.983), (0.3337, -0.1382, 0.9325), (0.4864, -0.2015, 0.8502), (0.6224, -0.2578, 0.739), (0.7373, -0.3054, 0.6026), (0.827, -0.3426, 0.4457), (0.8886, -0.3681, 0.2737), (0.9199, -0.3811, 0.09227), (0.9199, -0.3811, -0.09227), (0.8886, -0.3681, -0.2737), (0.827, -0.3426, -0.4457), (0.7373, -0.3054, -0.6026), (0.6224, -0.2578, -0.739), (0.4864, -0.2015, -0.8502), (0.3337, -0.1382, -0.9325), (0.1698, -0.07032, -0.983), (0.1528, -0.1021, 0.983), (0.3004, -0.2007, 0.9325), (0.4377, -0.2925, 0.8502), (0.5602, -0.3743, 0.739), (0.6635, -0.4434, 0.6026), (0.7443, -0.4973, 0.4457), (0.7997, -0.5344, 0.2737), (0.8279, -0.5532, 0.09227), (0.8279, -0.5532, -0.09227), (0.7997, -0.5344, -0.2737), (0.7443, -0.4973, -0.4457), (0.6635, -0.4434, -0.6026), (0.5602, -0.3743, -0.739), (0.4377, -0.2925, -0.8502), (0.3004, -0.2007, -0.9325), (0.1528, -0.1021, -0.983), (0.1299, -0.1299, 0.983), (0.2554, -0.2554, 0.9325), (0.3722, -0.3722, 0.8502), (0.4764, -0.4764, 0.739), (0.5643, -0.5643, 0.6026), (0.633, -0.633, 0.4457), (0.6801, -0.6801, 0.2737), (0.7041, -0.7041, 0.09227), (0.7041, -0.7041, -0.09227), (0.6801, -0.6801, -0.2737), (0.633, -0.633, -0.4457), (0.5643, -0.5643, -0.6026), (0.4764, -0.4764, -0.739), (0.3722, -0.3722, -0.8502), (0.2554, -0.2554, -0.9325), (0.1299, -0.1299, -0.983), (0.1021, -0.1528, 0.983), (0.2007, -0.3004, 0.9325), (0.2925, -0.4377, 0.8502), (0.3743, -0.5602, 0.739), (0.4434, -0.6635, 0.6026), (0.4973, -0.7443, 0.4457), (0.5344, -0.7997, 0.2737), (0.5532, -0.8279, 0.09227), (0.5532, -0.8279, -0.09227), (0.5344, -0.7997, -0.2737), (0.4973, -0.7443, -0.4457), (0.4434, -0.6635, -0.6026), (0.3743, -0.5602, -0.739), (0.2925, -0.4377, -0.8502), (0.2007, -0.3004, -0.9325), (0.1021, -0.1528, -0.983), (0.07032, -0.1698, 0.983), (0.1382, -0.3337, 0.9325), (0.2015, -0.4864, 0.8502), (0.2578, -0.6224, 0.739), (0.3054, -0.7373, 0.6026), (0.3426, -0.827, 0.4457), (0.3681, -0.8886, 0.2737), (0.3811, -0.9199, 0.09227), (0.3811, -0.9199, -0.09227), (0.3681, -0.8886, -0.2737), (0.3426, -0.827, -0.4457), (0.3054, -0.7373, -0.6026), (0.2578, -0.6224, -0.739), (0.2015, -0.4864, -0.8502), (0.1382, -0.3337, -0.9325), (0.07032, -0.1698, -0.983), (0.03585, -0.1802, 0.983), (0.07048, -0.3543, 0.9325), (0.1027, -0.5163, 0.8502), (0.1314, -0.6608, 0.739), (0.1557, -0.7827, 0.6026), (0.1746, -0.878, 0.4457), (0.1876, -0.9433, 0.2737), (0.1943, -0.9766, 0.09227), (0.1943, -0.9766, -0.09227), (0.1876, -0.9433, -0.2737), (0.1746, -0.878, -0.4457), (0.1557, -0.7827, -0.6026), (0.1314, -0.6608, -0.739), (0.1027, -0.5163, -0.8502), (0.07048, -0.3543, -0.9325), (0.03585, -0.1802, -0.983), (5.287e-07, -0.1837, 0.983), (5.1e-07, -0.3612, 0.9325), (5.696e-07, -0.5264, 0.8502), (5.026e-07, -0.6737, 0.739), (4.132e-07, -0.798, 0.6026), (4.281e-07, -0.8952, 0.4457), (4.281e-07, -0.9618, 0.2737), (4.877e-07, -0.9957, 0.09227), (4.877e-07, -0.9957, -0.09227), (4.281e-07, -0.9618, -0.2737), (4.281e-07, -0.8952, -0.4457), (4.132e-07, -0.798, -0.6026), (5.026e-07, -0.6737, -0.739), (5.696e-07, -0.5264, -0.8502), (5.1e-07, -0.3612, -0.9325), (5.212e-07, -0.1837, -0.983), (-0.03585, -0.1802, 0.983), (-0.07047, -0.3543, 0.9325), (-0.1027, -0.5163, 0.8502), (-0.1314, -0.6608, 0.739), (-0.1557, -0.7827, 0.6026), (-0.1746, -0.878, 0.4457), (-0.1876, -0.9433, 0.2737), (-0.1943, -0.9766, 0.09227), (-0.1943, -0.9766, -0.09227), (-0.1876, -0.9433, -0.2737), (-0.1746, -0.878, -0.4457), (-0.1557, -0.7827, -0.6026), (-0.1314, -0.6608, -0.739), (-0.1027, -0.5163, -0.8502), (-0.07047, -0.3543, -0.9325), (-0.03585, -0.1802, -0.983), (-0.07032, -0.1698, 0.983), (-0.1382, -0.3337, 0.9325), (-0.2015, -0.4864, 0.8502), (-0.2578, -0.6224, 0.739), (-0.3054, -0.7373, 0.6026), (-0.3426, -0.827, 0.4457), (-0.3681, -0.8886, 0.2737), (-0.3811, -0.9199, 0.09227), (-0.3811, -0.9199, -0.09227), (-0.3681, -0.8886, -0.2737), (-0.3426, -0.827, -0.4457), (-0.3054, -0.7373, -0.6026), (-0.2578, -0.6224, -0.739), (-0.2015, -0.4864, -0.8502), (-0.1382, -0.3337, -0.9325), (-0.07032, -0.1698, -0.983), (2.508e-07, -4.692e-07, 1.0), (-0.1021, -0.1528, 0.983), (-0.2007, -0.3004, 0.9325), (-0.2925, -0.4377, 0.8502), (-0.3743, -0.5602, 0.739), (-0.4434, -0.6635, 0.6026), (-0.4973, -0.7443, 0.4457), (-0.5344, -0.7997, 0.2737), (-0.5532, -0.8279, 0.09227), (-0.5532, -0.8279, -0.09227), (-0.5344, -0.7997, -0.2737), (-0.4973, -0.7443, -0.4457), (-0.4434, -0.6635, -0.6026), (-0.3743, -0.5602, -0.739), (-0.2925, -0.4377, -0.8502), (-0.2007, -0.3004, -0.9325), (-0.1021, -0.1528, -0.983), (-0.1299, -0.1299, 0.983), (-0.2554, -0.2554, 0.9325), (-0.3722, -0.3722, 0.8502), (-0.4764, -0.4764, 0.739), (-0.5643, -0.5643, 0.6026), (-0.633, -0.633, 0.4457), (-0.6801, -0.6801, 0.2737), (-0.7041, -0.7041, 0.09227), (-0.7041, -0.7041, -0.09227), (-0.6801, -0.6801, -0.2737), (-0.633, -0.633, -0.4457), (-0.5643, -0.5643, -0.6026), (-0.4764, -0.4764, -0.739), (-0.3722, -0.3722, -0.8502), (-0.2554, -0.2554, -0.9325), (-0.1299, -0.1299, -0.983), (-0.1528, -0.1021, 0.983), (-0.3004, -0.2007, 0.9325), (-0.4377, -0.2925, 0.8502), (-0.5602, -0.3743, 0.739), (-0.6635, -0.4434, 0.6026), (-0.7443, -0.4973, 0.4457), (-0.7997, -0.5344, 0.2737), (-0.8279, -0.5532, 0.09227), (-0.8279, -0.5532, -0.09227), (-0.7997, -0.5344, -0.2737), (-0.7443, -0.4973, -0.4457), (-0.6635, -0.4434, -0.6026), (-0.5602, -0.3743, -0.739), (-0.4377, -0.2925, -0.8502), (-0.3004, -0.2007, -0.9325), (-0.1528, -0.1021, -0.983), (-0.1698, -0.07032, 0.983), (-0.3337, -0.1382, 0.9325), (-0.4864, -0.2015, 0.8502), (-0.6224, -0.2578, 0.739), (-0.7373, -0.3054, 0.6026), (-0.827, -0.3426, 0.4457), (-0.8886, -0.3681, 0.2737), (-0.9199, -0.3811, 0.09227), (-0.9199, -0.3811, -0.09227), (-0.8886, -0.3681, -0.2737), (-0.827, -0.3426, -0.4457), (-0.7373, -0.3054, -0.6026), (-0.6224, -0.2578, -0.739), (-0.4864, -0.2015, -0.8502), (-0.3337, -0.1382, -0.9325), (-0.1698, -0.07032, -0.983), (-0.1802, -0.03585, 0.983), (-0.3543, -0.07047, 0.9325), (-0.5163, -0.1027, 0.8502), (-0.6608, -0.1314, 0.739), (-0.7827, -0.1557, 0.6026), (-0.878, -0.1746, 0.4457), (-0.9433, -0.1876, 0.2737), (-0.9766, -0.1943, 0.09227), (-0.9766, -0.1943, -0.09227), (-0.9433, -0.1876, -0.2737), (-0.878, -0.1746, -0.4457), (-0.7827, -0.1557, -0.6026), (-0.6608, -0.1314, -0.739), (-0.5163, -0.1027, -0.8502), (-0.3543, -0.07047, -0.9325), (-0.1802, -0.03585, -0.983)], [], [(8, 7, 24, 25), (6, 5, 22, 23), (4, 3, 20, 21), (15, 14, 31, 32), (2, 1, 18, 19), (13, 12, 29, 30), (11, 10, 27, 28), (9, 8, 25, 26), (7, 6, 23, 24), (5, 4, 21, 22), (3, 2, 19, 20), (14, 13, 30, 31), (1, 0, 17, 18), (12, 11, 28, 29), (10, 9, 26, 27), (19, 18, 34, 35), (30, 29, 45, 46), (28, 27, 43, 44), (26, 25, 41, 42), (24, 23, 39, 40), (22, 21, 37, 38), (20, 19, 35, 36), (31, 30, 46, 47), (18, 17, 33, 34), (29, 28, 44, 45), (27, 26, 42, 43), (25, 24, 40, 41), (23, 22, 38, 39), (21, 20, 36, 37), (32, 31, 47, 48), (44, 43, 59, 60), (42, 41, 57, 58), (40, 39, 55, 56), (38, 37, 53, 54), (36, 35, 51, 52), (47, 46, 62, 63), (34, 33, 49, 50), (45, 44, 60, 61), (43, 42, 58, 59), (41, 40, 56, 57), (39, 38, 54, 55), (37, 36, 52, 53), (48, 47, 63, 64), (35, 34, 50, 51), (46, 45, 61, 62), (58, 57, 73, 74), (56, 55, 71, 72), (54, 53, 69, 70), (52, 51, 67, 68), (63, 62, 78, 79), (50, 49, 65, 66), (61, 60, 76, 77), (59, 58, 74, 75), (57, 56, 72, 73), (55, 54, 70, 71), (53, 52, 68, 69), (64, 63, 79, 80), (51, 50, 66, 67), (62, 61, 77, 78), (60, 59, 75, 76), (72, 71, 87, 88), (70, 69, 85, 86), (68, 67, 83, 84), (79, 78, 94, 95), (66, 65, 81, 82), (77, 76, 92, 93), (75, 74, 90, 91), (73, 72, 88, 89), (71, 70, 86, 87), (69, 68, 84, 85), (80, 79, 95, 96), (67, 66, 82, 83), (78, 77, 93, 94), (76, 75, 91, 92), (74, 73, 89, 90), (86, 85, 101, 102), (84, 83, 99, 100), (95, 94, 110, 111), (82, 81, 97, 98), (93, 92, 108, 109), (91, 90, 106, 107), (89, 88, 104, 105), (87, 86, 102, 103), (85, 84, 100, 101), (96, 95, 111, 112), (83, 82, 98, 99), (94, 93, 109, 110), (92, 91, 107, 108), (90, 89, 105, 106), (88, 87, 103, 104), (100, 99, 115, 116), (111, 110, 126, 127), (98, 97, 113, 114), (109, 108, 124, 125), (107, 106, 122, 123), (105, 104, 120, 121), (103, 102, 118, 119), (101, 100, 116, 117), (112, 111, 127, 128), (99, 98, 114, 115), (110, 109, 125, 126), (108, 107, 123, 124), (106, 105, 121, 122), (104, 103, 119, 120), (102, 101, 117, 118), (114, 113, 129, 130), (125, 124, 140, 141), (123, 122, 138, 139), (121, 120, 136, 137), (119, 118, 134, 135), (117, 116, 132, 133), (128, 127, 143, 144), (115, 114, 130, 131), (126, 125, 141, 142), (124, 123, 139, 140), (122, 121, 137, 138), (120, 119, 135, 136), (118, 117, 133, 134), (116, 115, 131, 132), (127, 126, 142, 143), (139, 138, 154, 155), (137, 136, 152, 153), (135, 134, 150, 151), (133, 132, 148, 149), (144, 143, 159, 160), (131, 130, 146, 147), (142, 141, 157, 158), (140, 139, 155, 156), (138, 137, 153, 154), (136, 135, 151, 152), (134, 133, 149, 150), (132, 131, 147, 148), (143, 142, 158, 159), (130, 129, 145, 146), (141, 140, 156, 157), (153, 152, 168, 169), (151, 150, 166, 167), (149, 148, 164, 165), (160, 159, 175, 176), (147, 146, 162, 163), (158, 157, 173, 174), (156, 155, 171, 172), (154, 153, 169, 170), (152, 151, 167, 168), (150, 149, 165, 166), (148, 147, 163, 164), (159, 158, 174, 175), (146, 145, 161, 162), (157, 156, 172, 173), (155, 154, 170, 171), (167, 166, 182, 183), (165, 164, 180, 181), (176, 175, 191, 192), (163, 162, 178, 179), (174, 173, 189, 190), (172, 171, 187, 188), (170, 169, 185, 186), (168, 167, 183, 184), (166, 165, 181, 182), (164, 163, 179, 180), (175, 174, 190, 191), (162, 161, 177, 178), (173, 172, 188, 189), (171, 170, 186, 187), (169, 168, 184, 185), (181, 180, 196, 197), (192, 191, 207, 208), (179, 178, 194, 195), (190, 189, 205, 206), (188, 187, 203, 204), (186, 185, 201, 202), (184, 183, 199, 200), (182, 181, 197, 198), (180, 179, 195, 196), (191, 190, 206, 207), (178, 177, 193, 194), (189, 188, 204, 205), (187, 186, 202, 203), (185, 184, 200, 201), (183, 182, 198, 199), (195, 194, 210, 211), (206, 205, 221, 222), (204, 203, 219, 220), (202, 201, 217, 218), (200, 199, 215, 216), (198, 197, 213, 214), (196, 195, 211, 212), (207, 206, 222, 223), (194, 193, 209, 210), (205, 204, 220, 221), (203, 202, 218, 219), (201, 200, 216, 217), (199, 198, 214, 215), (197, 196, 212, 213), (208, 207, 223, 224), (220, 219, 235, 236), (218, 217, 233, 234), (216, 215, 231, 232), (214, 213, 229, 230), (212, 211, 227, 228), (223, 222, 238, 239), (210, 209, 225, 226), (221, 220, 236, 237), (219, 218, 234, 235), (217, 216, 232, 233), (215, 214, 230, 231), (213, 212, 228, 229), (224, 223, 239, 240), (211, 210, 226, 227), (222, 221, 237, 238), (234, 233, 249, 250), (232, 231, 247, 248), (230, 229, 245, 246), (228, 227, 243, 244), (239, 238, 254, 255), (226, 225, 241, 242), (237, 236, 252, 253), (235, 234, 250, 251), (233, 232, 248, 249), (231, 230, 246, 247), (229, 228, 244, 245), (240, 239, 255, 256), (227, 226, 242, 243), (238, 237, 253, 254), (236, 235, 251, 252), (248, 247, 263, 264), (246, 245, 261, 262), (244, 243, 259, 260), (255, 254, 270, 271), (242, 241, 257, 258), (253, 252, 268, 269), (251, 250, 266, 267), (249, 248, 264, 265), (247, 246, 262, 263), (245, 244, 260, 261), (256, 255, 271, 272), (243, 242, 258, 259), (254, 253, 269, 270), (252, 251, 267, 268), (250, 249, 265, 266), (262, 261, 277, 278), (260, 259, 275, 276), (271, 270, 286, 287), (258, 257, 273, 274), (269, 268, 284, 285), (267, 266, 282, 283), (265, 264, 280, 281), (263, 262, 278, 279), (261, 260, 276, 277), (272, 271, 287, 288), (259, 258, 274, 275), (270, 269, 285, 286), (268, 267, 283, 284), (266, 265, 281, 282), (264, 263, 279, 280), (276, 275, 291, 292), (287, 286, 302, 303), (274, 273, 289, 290), (285, 284, 300, 301), (283, 282, 298, 299), (281, 280, 296, 297), (279, 278, 294, 295), (277, 276, 292, 293), (288, 287, 303, 304), (275, 274, 290, 291), (286, 285, 301, 302), (284, 283, 299, 300), (282, 281, 297, 298), (280, 279, 295, 296), (278, 277, 293, 294), (290, 289, 305, 306), (301, 300, 316, 317), (299, 298, 314, 315), (297, 296, 312, 313), (295, 294, 310, 311), (293, 292, 308, 309), (304, 303, 319, 320), (291, 290, 306, 307), (302, 301, 317, 318), (300, 299, 315, 316), (298, 297, 313, 314), (296, 295, 311, 312), (294, 293, 309, 310), (292, 291, 307, 308), (303, 302, 318, 319), (315, 314, 330, 331), (313, 312, 328, 329), (311, 310, 326, 327), (309, 308, 324, 325), (320, 319, 335, 336), (307, 306, 322, 323), (318, 317, 333, 334), (316, 315, 331, 332), (314, 313, 329, 330), (312, 311, 327, 328), (310, 309, 325, 326), (308, 307, 323, 324), (319, 318, 334, 335), (306, 305, 321, 322), (317, 316, 332, 333), (329, 328, 344, 345), (327, 326, 342, 343), (325, 324, 340, 341), (336, 335, 351, 352), (323, 322, 338, 339), (334, 333, 349, 350), (332, 331, 347, 348), (330, 329, 345, 346), (328, 327, 343, 344), (326, 325, 341, 342), (324, 323, 339, 340), (335, 334, 350, 351), (322, 321, 337, 338), (333, 332, 348, 349), (331, 330, 346, 347), (343, 342, 358, 359), (341, 340, 356, 357), (352, 351, 367, 368), (339, 338, 354, 355), (350, 349, 365, 366), (348, 347, 363, 364), (346, 345, 361, 362), (344, 343, 359, 360), (342, 341, 357, 358), (340, 339, 355, 356), (351, 350, 366, 367), (338, 337, 353, 354), (349, 348, 364, 365), (347, 346, 362, 363), (345, 344, 360, 361), (357, 356, 372, 373), (368, 367, 383, 384), (355, 354, 370, 371), (366, 365, 381, 382), (364, 363, 379, 380), (362, 361, 377, 378), (360, 359, 375, 376), (358, 357, 373, 374), (356, 355, 371, 372), (367, 366, 382, 383), (354, 353, 369, 370), (365, 364, 380, 381), (363, 362, 378, 379), (361, 360, 376, 377), (359, 358, 374, 375), (371, 370, 386, 387), (382, 381, 397, 398), (380, 379, 395, 396), (378, 377, 393, 394), (376, 375, 391, 392), (374, 373, 389, 390), (372, 371, 387, 388), (383, 382, 398, 399), (370, 369, 385, 386), (381, 380, 396, 397), (379, 378, 394, 395), (377, 376, 392, 393), (375, 374, 390, 391), (373, 372, 388, 389), (384, 383, 399, 400), (396, 395, 411, 412), (394, 393, 409, 410), (392, 391, 407, 408), (390, 389, 405, 406), (388, 387, 403, 404), (399, 398, 414, 415), (386, 385, 401, 402), (397, 396, 412, 413), (395, 394, 410, 411), (393, 392, 408, 409), (391, 390, 406, 407), (389, 388, 404, 405), (400, 399, 415, 416), (387, 386, 402, 403), (398, 397, 413, 414), (410, 409, 425, 426), (408, 407, 423, 424), (406, 405, 421, 422), (404, 403, 419, 420), (415, 414, 430, 431), (402, 401, 417, 418), (413, 412, 428, 429), (411, 410, 426, 427), (409, 408, 424, 425), (407, 406, 422, 423), (405, 404, 420, 421), (416, 415, 431, 432), (403, 402, 418, 419), (414, 413, 429, 430), (412, 411, 427, 428), (424, 423, 440, 441), (422, 421, 438, 439), (420, 419, 436, 437), (431, 430, 447, 448), (418, 417, 434, 435), (429, 428, 445, 446), (427, 426, 443, 444), (425, 424, 441, 442), (423, 422, 439, 440), (421, 420, 437, 438), (432, 431, 448, 449), (419, 418, 435, 436), (430, 429, 446, 447), (428, 427, 444, 445), (426, 425, 442, 443), (439, 438, 454, 455), (437, 436, 452, 453), (448, 447, 463, 464), (435, 434, 450, 451), (446, 445, 461, 462), (444, 443, 459, 460), (442, 441, 457, 458), (440, 439, 455, 456), (438, 437, 453, 454), (449, 448, 464, 465), (436, 435, 451, 452), (447, 446, 462, 463), (445, 444, 460, 461), (443, 442, 458, 459), (441, 440, 456, 457), (453, 452, 468, 469), (464, 463, 479, 480), (451, 450, 466, 467), (462, 461, 477, 478), (460, 459, 475, 476), (458, 457, 473, 474), (456, 455, 471, 472), (454, 453, 469, 470), (465, 464, 480, 481), (452, 451, 467, 468), (463, 462, 478, 479), (461, 460, 476, 477), (459, 458, 474, 475), (457, 456, 472, 473), (455, 454, 470, 471), (467, 466, 482, 483), (478, 477, 493, 494), (476, 475, 491, 492), (474, 473, 489, 490), (472, 471, 487, 488), (470, 469, 485, 486), (481, 480, 496, 497), (468, 467, 483, 484), (479, 478, 494, 495), (477, 476, 492, 493), (475, 474, 490, 491), (473, 472, 488, 489), (471, 470, 486, 487), (469, 468, 484, 485), (480, 479, 495, 496), (488, 487, 503, 504), (486, 485, 501, 502), (497, 496, 512, 513), (484, 483, 499, 500), (495, 494, 510, 511), (493, 492, 508, 509), (491, 490, 506, 507), (489, 488, 504, 505), (487, 486, 502, 503), (485, 484, 500, 501), (496, 495, 511, 512), (483, 482, 498, 499), (494, 493, 509, 510), (492, 491, 507, 508), (490, 489, 505, 506), (0, 433, 17), (16, 15, 32), (17, 433, 33), (16, 32, 48), (33, 433, 49), (16, 48, 64), (16, 64, 80), (49, 433, 65), (16, 80, 96), (65, 433, 81), (16, 96, 112), (81, 433, 97), (97, 433, 113), (16, 112, 128), (113, 433, 129), (16, 128, 144), (129, 433, 145), (16, 144, 160), (145, 433, 161), (16, 160, 176), (161, 433, 177), (16, 176, 192), (177, 433, 193), (16, 192, 208), (193, 433, 209), (16, 208, 224), (209, 433, 225), (16, 224, 240), (16, 240, 256), (225, 433, 241), (16, 256, 272), (241, 433, 257), (16, 272, 288), (257, 433, 273), (273, 433, 289), (16, 288, 304), (289, 433, 305), (16, 304, 320), (305, 433, 321), (16, 320, 336), (321, 433, 337), (16, 336, 352), (337, 433, 353), (16, 352, 368), (353, 433, 369), (16, 368, 384), (369, 433, 385), (16, 384, 400), (385, 433, 401), (16, 400, 416), (16, 416, 432), (401, 433, 417), (16, 432, 449), (417, 433, 434), (16, 449, 465), (434, 433, 450), (450, 433, 466), (16, 465, 481), (466, 433, 482), (16, 481, 497), (482, 433, 498), (16, 497, 513), (502, 501, 3, 4), (513, 512, 14, 15), (500, 499, 1, 2), (511, 510, 12, 13), (498, 433, 0), (509, 508, 10, 11), (507, 506, 8, 9), (505, 504, 6, 7), (16, 513, 15), (503, 502, 4, 5), (501, 500, 2, 3), (512, 511, 13, 14), (499, 498, 0, 1), (510, 509, 11, 12), (508, 507, 9, 10), (506, 505, 7, 8), (504, 503, 5, 6)])
me_sphere_005.materials.append(mat_material_004)
me_sphere_005.use_remesh_preserve_volume = False
me_sphere_005.use_remesh_preserve_attributes = False
me_sphere_005.use_mirror_vertex_groups = False
me_sphere_005.update()

# ---- objects
ob_inner_cyl = bpy.data.objects.new('inner_cyl', me_cylinder_001)
ob_cylinder = bpy.data.objects.new('Cylinder', me_cylinder)
ob_outer = bpy.data.objects.new('outer', me_sphere_000)
ob_inner_sphere = bpy.data.objects.new('inner_sphere', me_sphere_005)
ob_camera = bpy.data.objects.new('Camera', cam_camera)

# ---- transforms, parenting, visibility, modifiers, constraints
ob_inner_cyl.location = (-0.003949, -0.975, -0.03854)
ob_inner_cyl.rotation_euler = (1.571, -0.0, 0.0)
ob_inner_cyl.scale = (0.117, 0.117, 0.02554)
ob_inner_cyl.lineart.crease_threshold = 0.0
ob_cylinder.parent = ob_inner_cyl
ob_cylinder.matrix_parent_inverse = Matrix(((8.545, 9.537e-07, 0.0, 12.71), (0.0, 6.407e-07, 8.545, -0.07993), (0.0, -39.15, 2.956e-06, -39.58), (0.0, 0.0, 0.0, 1.0)))
ob_cylinder.location = (-1.487, -0.9873, 0.009354)
ob_cylinder.rotation_euler = (1.571, -0.0, 0.0)
ob_cylinder.scale = (0.1474, 0.1474, 0.03218)
ob_cylinder.lineart.crease_threshold = 0.0
ob_outer.location = (-0.01785, 0.01602, -0.009166)
ob_outer.scale = (1.004, 1.004, 1.004)
ob_outer.lineart.crease_threshold = 0.0
ob_inner_sphere.location = (-0.01785, 0.01602, -0.009166)
ob_inner_sphere.scale = (0.9522, 0.9522, 0.9522)
ob_inner_sphere.lineart.crease_threshold = 0.0
ob_camera.location = (2.382, -8.601, 1.733)
ob_camera.rotation_euler = (1.445, 0.01192, 0.2096)
ob_camera.lock_rotations_4d = False
ob_camera.empty_display_type = 'ARROWS'
ob_camera.color = (0.0, 0.0, 0.0, 0.0)
ob_camera.display_type = 'WIRE'
ob_camera.lineart.crease_threshold = 0.0

# ---- collection membership
col_collection_1.objects.link(ob_inner_cyl)
col_collection_1.objects.link(ob_cylinder)
col_collection_1.objects.link(ob_outer)
col_collection_1.objects.link(ob_inner_sphere)
col_collection_1.objects.link(ob_camera)

# ---- scene / render settings (as saved in the file)
scene.camera = ob_camera
scene.frame_start = 1; scene.frame_end = 250; scene.frame_set(1)
scene.render.engine = 'CYCLES'
scene.render.image_settings.compression = 90
scene.render.resolution_percentage = 50
scene.render.dither_intensity = 0.0
scene.cycles.use_denoising = False
scene.cycles.samples = 10
scene.cycles.sampling_pattern = 'TABULATED_SOBOL'
scene.cycles.light_sampling_threshold = 0.0
scene.cycles.use_adaptive_sampling = False
scene.cycles.use_light_tree = False
scene.cycles.blur_glossy = 0.0
scene.cycles.volume_bounces = 1
scene.cycles.pixel_filter_type = 'GAUSSIAN'
scene.cycles.sample_clamp_indirect = 0.0
scene.view_settings.view_transform = 'Standard'
bpy.context.view_layer.update()

# ---- added for rendering (the .blend has no usable light): sun
light_auto_sun = bpy.data.lights.new('AutoSun', 'SUN')
light_auto_sun.energy = 3.0
light_auto_sun.angle = 0.0523599
ob_auto_sun = bpy.data.objects.new('AutoSun', light_auto_sun)
scene.collection.objects.link(ob_auto_sun)
ob_auto_sun.rotation_euler = (0.872665, 0.174533, 0.523599)
bpy.context.view_layer.update()
